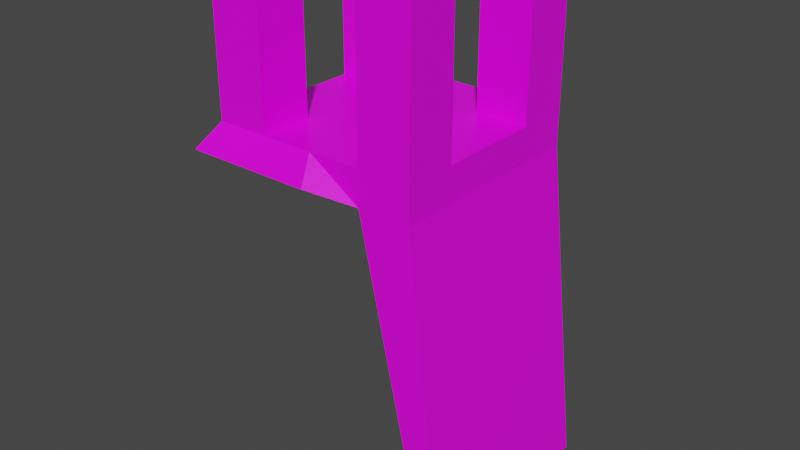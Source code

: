 # Source: chair.blend  (saved by Blender 4.4.30; exported with 4.5.12 LTS)
import bpy
from mathutils import Matrix  # noqa: F401  (used for matrix-valued properties, if any)

bpy.ops.wm.read_factory_settings(use_empty=True)
scene = bpy.context.scene
scene.name = 'Scene'

# ---- collections
col_collection = bpy.data.collections.new('Collection'); scene.collection.children.link(col_collection)

# ---- images (referenced by path relative to the original .blend; pixels are not part of the script)
import os
ASSET_DIR = os.environ.get("B2B_ASSET_DIR", "")  # directory of the original .blend (textures are referenced by path, not embedded)
HERE = os.path.dirname(os.path.abspath(__file__))  # packed textures are extracted next to this script under _unpacked/

def load_image(name, relpath, width, height, colorspace="sRGB"):
    """Load a texture the original file referenced (path relative to the .blend, or extracted next to this script)."""
    p = next((c for c in (os.path.join(HERE, relpath), os.path.join(ASSET_DIR, relpath)) if relpath and os.path.exists(c)), "")
    if p:
        img = bpy.data.images.load(p, check_existing=True)
        img.name = name
    else:  # same state as the original file: an image datablock whose file is absent (Cycles renders it pink)
        img = bpy.data.images.new(name, width, height)
        img.source = "FILE"
        img.filepath = "//" + (relpath or name)
    img.colorspace_settings.name = colorspace
    return img
img_untitled_001 = load_image('Untitled.001', '', 1024, 1024, 'sRGB')

# ---- materials (node trees are filled in below, after node groups)
mat_material = bpy.data.materials.new('Material')
mat_material.alpha_threshold = 0.0
mat_material.use_transparent_shadow = False
mat_material.line_color = (0.0, 0.0, 0.0, 1.0)

# ---- material node trees
mat_material.use_nodes = True; mat_material.node_tree.nodes.clear()
_N = mat_material.node_tree.nodes; _L = mat_material.node_tree.links
n0 = _N.new('ShaderNodeOutputMaterial'); n0.name = 'Material Output'; n0.location = (300, 300)
n1 = _N.new('ShaderNodeBsdfPrincipled'); n1.name = 'Principled BSDF'; n1.location = (10, 300)
n1.distribution = 'GGX'
n1.subsurface_method = 'BURLEY'
n1.inputs[2].default_value = 0.4
n1.inputs[3].default_value = 1.45
n1.inputs[27].default_value = (0.0, 0.0, 0.0, 1.0)
n1.inputs[28].default_value = 1.0
n2 = _N.new('ShaderNodeTexImage'); n2.name = 'Image Texture'; n2.location = (-612, 260)
n2.image = img_untitled_001
_L.new(n1.outputs[0], n0.inputs[0])
_L.new(n2.outputs[0], n1.inputs[0])
n0.is_active_output = True

# ---- world
world_world = bpy.data.worlds.new('World'); scene.world = world_world
world_world.use_nodes = True; world_world.node_tree.nodes.clear()
_N = world_world.node_tree.nodes; _L = world_world.node_tree.links
n0 = _N.new('ShaderNodeOutputWorld'); n0.name = 'World Output'; n0.location = (300, 300)
n1 = _N.new('ShaderNodeBackground'); n1.name = 'Background'; n1.location = (10, 300)
n1.inputs[0].default_value = (0.05088, 0.05088, 0.05088, 1.0)
_L.new(n1.outputs[0], n0.inputs[0])
n0.is_active_output = True
world_world.color = (0.05088, 0.05088, 0.05088)
world_world.use_sun_shadow = False
world_world.sun_shadow_jitter_overblur = 0.0

# ---- meshes
me_cube = bpy.data.meshes.new('Cube')
me_cube.from_pydata([(1.0, 1.0, 0.1649), (1.0, 1.0, -0.1649), (1.0, -1.0, 0.1649), (1.0, -1.0, -0.1649), (-1.0, 1.0, 0.1649), (-1.108, 1.217, -0.04655), (-1.0, -1.0, 0.1649), (-1.108, -1.217, -0.04655), (0.1085, 1.217, -0.04655), (0.0, -1.0, 0.1649), (0.1085, -1.217, -0.04655), (0.0, 1.0, 0.1649), (-1.137, 0.0, -0.1845), (1.0, 0.0, 0.1649), (-1.0, 0.0, 0.1649), (1.0, 0.0, -0.1649), (-0.02141, 0.0, -0.1845), (0.0, 0.0, 0.1649), (-0.5, 1.217, -0.04655), (-0.5, -1.0, 0.1649), (-0.5, -1.217, -0.04655), (-0.5, 1.0, 0.1649), (-0.4935, 0.0, -0.1845), (-0.5, 0.0, 0.1649), (0.5, -1.0, -0.1649), (0.5, 1.0, 0.1649), (0.5, 1.0, -0.1649), (0.5, -1.0, 0.1649), (0.5, 0.0, 0.1649), (0.5, 0.0, -0.1649), (-1.182, -0.5, -0.1649), (1.0, -0.5, 0.1649), (-0.02141, -0.4721, -0.1845), (0.0, -0.5, 0.1649), (-1.0, -0.5, 0.1649), (1.0, -0.5, -0.1649), (-0.4935, -0.4721, -0.1845), (-0.5, -0.5, 0.1649), (0.5, -0.5, 0.1649), (0.5, -0.5, -0.1649), (-1.0, 0.5, 0.1649), (1.0, 0.5, -0.1649), (-1.182, 0.5, -0.1649), (1.0, 0.5, 0.1649), (-0.02141, 0.4721, -0.1845), (0.0, 0.5, 0.1649), (-0.5, 0.5, 0.1649), (-0.4935, 0.4721, -0.1845), (0.5, 0.5, -0.1649), (0.5, 0.5, 0.1649), (1.0, 1.0, 1.577), (1.0, -1.0, 1.577), (-1.0, 1.0, 1.577), (-1.0, -1.0, 1.577), (-0.5, -1.0, 1.577), (-0.5, 1.0, 1.577), (0.5, 1.0, 1.577), (0.5, -1.0, 1.577), (1.0, -0.5, 1.577), (-1.0, -0.5, 1.577), (-0.5, -0.5, 1.577), (0.5, -0.5, 1.577), (-1.0, 0.5, 1.577), (1.0, 0.5, 1.577), (-0.5, 0.5, 1.577), (0.5, 0.5, 1.577), (1.341, 1.0, -3.227), (1.341, -1.0, -3.227), (1.341, 0.0, -3.227), (1.176, -1.0, -3.255), (1.176, 1.0, -3.255), (1.176, 0.0, -3.255), (1.341, -0.5, -3.227), (1.176, -0.5, -3.255), (1.341, 0.5, -3.227), (1.176, 0.5, -3.255)], [], [(49, 43, 63, 65), (20, 19, 6, 7), (42, 40, 4, 5), (29, 48, 75, 71), (35, 31, 2, 3), (26, 25, 0, 1), (18, 21, 11, 8), (36, 32, 10, 20), (24, 27, 9, 10), (38, 33, 9, 27), (49, 45, 17, 28), (47, 44, 16, 22), (41, 43, 13, 15), (48, 26, 70, 75), (30, 34, 14, 12), (46, 40, 14, 23), (45, 46, 23, 17), (42, 47, 22, 12), (30, 36, 20, 7), (5, 4, 21, 18), (10, 9, 19, 20), (33, 37, 19, 9), (44, 48, 29, 16), (43, 49, 28, 13), (25, 49, 65, 56), (3, 2, 27, 24), (8, 11, 25, 26), (32, 39, 24, 10), (16, 29, 39, 32), (13, 28, 38, 31), (17, 23, 37, 33), (12, 22, 36, 30), (7, 6, 34, 30), (28, 17, 33, 38), (22, 16, 32, 36), (15, 13, 31, 35), (41, 15, 68, 74), (23, 14, 34, 37), (8, 26, 48, 44), (5, 18, 47, 42), (11, 21, 46, 45), (26, 1, 66, 70), (1, 0, 43, 41), (18, 8, 44, 47), (25, 11, 45, 49), (12, 14, 40, 42), (60, 59, 53, 54), (58, 61, 57, 51), (50, 56, 65, 63), (55, 52, 62, 64), (43, 0, 50, 63), (21, 4, 52, 55), (6, 19, 54, 53), (19, 37, 60, 54), (2, 31, 58, 51), (38, 27, 57, 61), (31, 38, 61, 58), (46, 21, 55, 64), (34, 6, 53, 59), (37, 34, 59, 60), (40, 46, 64, 62), (4, 40, 62, 52), (0, 25, 56, 50), (27, 2, 51, 57), (73, 72, 67, 69), (75, 74, 68, 71), (71, 68, 72, 73), (70, 66, 74, 75), (15, 35, 72, 68), (35, 3, 67, 72), (39, 29, 71, 73), (24, 39, 73, 69), (1, 41, 74, 66), (3, 24, 69, 67)])
_uv = me_cube.uv_layers.new(name='UVMap')
_uv.uv.foreach_set('vector', [0.7049, 0.2919, 0.6721, 0.2919, 0.6721, 0.0, 0.7049, 0.0, 0.03279, 0.6397, 0.03433, 0.7079, 0.001534, 0.7081, 0.0, 0.6399, 0.6393, 0.3601, 0.6393, 0.2919, 0.6721, 0.2919, 0.6721, 0.3601, 0.4753, 8.133e-09, 0.5081, 8.133e-09, 0.5081, 0.6393, 0.4753, 0.6393, 0.3113, 0.6391, 0.3113, 0.7073, 0.2785, 0.7073, 0.2785, 0.6391, 0.2376, 0.3607, 0.2392, 0.2925, 0.272, 0.2927, 0.2704, 0.3609, 0.1721, 0.3603, 0.1736, 0.2921, 0.2064, 0.2923, 0.2048, 0.3605, 0.5737, 0.4113, 0.6065, 0.4113, 0.6065, 0.4284, 0.5737, 0.4284, 0.09838, 0.6393, 0.09991, 0.7075, 0.06712, 0.7077, 0.06558, 0.6395, 0.7049, 0.309, 0.7049, 0.3261, 0.6721, 0.3261, 0.6721, 0.309, 0.7704, 0.309, 0.7704, 0.3261, 0.7376, 0.3261, 0.7376, 0.309, 0.5737, 0.3772, 0.6065, 0.3772, 0.6065, 0.3942, 0.5737, 0.3942, 0.3769, 0.6391, 0.3769, 0.7073, 0.3441, 0.7073, 0.3441, 0.6391, 0.5081, 8.133e-09, 0.5409, 0.0, 0.5409, 0.6393, 0.5081, 0.6393, 0.5737, 0.3601, 0.5737, 0.2919, 0.6065, 0.2919, 0.6065, 0.3601, 0.7704, 0.3431, 0.7704, 0.3602, 0.7376, 0.3602, 0.7376, 0.3431, 0.7704, 0.3261, 0.7704, 0.3431, 0.7376, 0.3431, 0.7376, 0.3261, 0.5409, 0.3772, 0.5737, 0.3772, 0.5737, 0.3942, 0.5409, 0.3942, 0.5409, 0.4113, 0.5737, 0.4113, 0.5737, 0.4284, 0.5409, 0.4284, 0.1393, 0.3601, 0.1408, 0.2919, 0.1736, 0.2921, 0.1721, 0.3603, 0.06558, 0.6395, 0.06712, 0.7077, 0.03433, 0.7079, 0.03279, 0.6397, 0.7049, 0.3261, 0.7049, 0.3431, 0.6721, 0.3431, 0.6721, 0.3261, 0.6065, 0.3772, 0.6393, 0.3772, 0.6393, 0.3942, 0.6065, 0.3942, 0.7704, 0.2919, 0.7704, 0.309, 0.7376, 0.309, 0.7376, 0.2919, 1.0, 0.2919, 0.9672, 0.2919, 0.9672, 0.0, 1.0, 0.0, 0.1312, 0.6391, 0.1327, 0.7073, 0.09991, 0.7075, 0.09838, 0.6393, 0.2048, 0.3605, 0.2064, 0.2923, 0.2392, 0.2925, 0.2376, 0.3607, 0.6065, 0.4113, 0.6393, 0.4113, 0.6393, 0.4284, 0.6065, 0.4284, 0.6065, 0.3942, 0.6393, 0.3942, 0.6393, 0.4113, 0.6065, 0.4113, 0.7376, 0.2919, 0.7376, 0.309, 0.7049, 0.309, 0.7049, 0.2919, 0.7376, 0.3261, 0.7376, 0.3431, 0.7049, 0.3431, 0.7049, 0.3261, 0.5409, 0.3942, 0.5737, 0.3942, 0.5737, 0.4113, 0.5409, 0.4113, 0.5409, 0.3601, 0.5409, 0.2919, 0.5737, 0.2919, 0.5737, 0.3601, 0.7376, 0.309, 0.7376, 0.3261, 0.7049, 0.3261, 0.7049, 0.309, 0.5737, 0.3942, 0.6065, 0.3942, 0.6065, 0.4113, 0.5737, 0.4113, 0.3441, 0.6391, 0.3441, 0.7073, 0.3113, 0.7073, 0.3113, 0.6391, 0.3769, 0.6391, 0.3441, 0.6391, 0.3441, 0.005795, 0.3769, 0.005795, 0.7376, 0.3431, 0.7376, 0.3602, 0.7049, 0.3602, 0.7049, 0.3431, 0.6065, 0.3601, 0.6393, 0.3601, 0.6393, 0.3772, 0.6065, 0.3772, 0.5409, 0.3601, 0.5737, 0.3601, 0.5737, 0.3772, 0.5409, 0.3772, 0.8032, 0.3261, 0.8032, 0.3431, 0.7704, 0.3431, 0.7704, 0.3261, 0.2376, 0.3607, 0.2704, 0.3609, 0.2785, 0.9942, 0.2676, 1.0, 0.4097, 0.6391, 0.4097, 0.7073, 0.3769, 0.7073, 0.3769, 0.6391, 0.5737, 0.3601, 0.6065, 0.3601, 0.6065, 0.3772, 0.5737, 0.3772, 0.8032, 0.309, 0.8032, 0.3261, 0.7704, 0.3261, 0.7704, 0.309, 0.6065, 0.3601, 0.6065, 0.2919, 0.6393, 0.2919, 0.6393, 0.3601, 0.6721, 0.3942, 0.6393, 0.3942, 0.6393, 0.3772, 0.6721, 0.3772, 0.7376, 0.3602, 0.7376, 0.3772, 0.7049, 0.3772, 0.7049, 0.3602, 0.7049, 0.3602, 0.7049, 0.3772, 0.6721, 0.3772, 0.6721, 0.3602, 0.6721, 0.3772, 0.6393, 0.3772, 0.6393, 0.3601, 0.6721, 0.3601, 0.3769, 0.7073, 0.4097, 0.7073, 0.4097, 0.9992, 0.3769, 0.9992, 0.1736, 0.2921, 0.1408, 0.2919, 0.1474, 0.0, 0.1802, 0.0001994, 0.001534, 0.7081, 0.03433, 0.7079, 0.04089, 0.9998, 0.008098, 1.0, 0.8688, 0.2919, 0.836, 0.2919, 0.836, 0.0, 0.8688, 0.0, 0.2785, 0.7073, 0.3113, 0.7073, 0.3113, 0.9992, 0.2785, 0.9992, 0.9672, 0.2919, 0.9344, 0.2919, 0.9344, 0.0, 0.9672, 0.0, 0.836, 0.2919, 0.8032, 0.2919, 0.8032, 0.0, 0.836, 0.0, 0.8688, 4.066e-09, 0.9016, 0.0, 0.9016, 0.2919, 0.8688, 0.2919, 0.5737, 0.2919, 0.5409, 0.2919, 0.5409, 0.0, 0.5737, 0.0, 0.7704, 4.066e-09, 0.8032, 0.0, 0.8032, 0.2919, 0.7704, 0.2919, 0.7704, 0.2919, 0.7376, 0.2919, 0.7376, 0.0, 0.7704, 0.0, 0.6721, 0.2919, 0.6393, 0.2919, 0.6393, 0.0, 0.6721, 0.0, 0.272, 0.2927, 0.2392, 0.2925, 0.2457, 0.0005982, 0.2785, 0.0007977, 0.09991, 0.7075, 0.1327, 0.7073, 0.1393, 0.9992, 0.1065, 0.9994, 0.3113, 0.0, 0.3113, 0.005795, 0.2785, 0.005795, 0.2785, 0.0, 0.3769, 0.0, 0.3769, 0.005795, 0.3441, 0.005795, 0.3441, 0.0, 0.3441, 0.0, 0.3441, 0.005795, 0.3113, 0.005795, 0.3113, 0.0, 0.4097, 0.0, 0.4097, 0.005795, 0.3769, 0.005795, 0.3769, 0.0, 0.3441, 0.6391, 0.3113, 0.6391, 0.3113, 0.005795, 0.3441, 0.005795, 0.3113, 0.6391, 0.2785, 0.6391, 0.2785, 0.005795, 0.3113, 0.005795, 0.4425, 8.133e-09, 0.4753, 8.133e-09, 0.4753, 0.6393, 0.4425, 0.6393, 0.4097, 1.627e-08, 0.4425, 8.133e-09, 0.4425, 0.6393, 0.4097, 0.6393, 0.4097, 0.6391, 0.3769, 0.6391, 0.3769, 0.005795, 0.4097, 0.005795, 0.1312, 0.6391, 0.09838, 0.6393, 0.1284, 0.0, 0.1393, 0.005761])
me_cube.materials.append(mat_material)
me_cube.use_remesh_preserve_volume = False
me_cube.use_remesh_preserve_attributes = False
me_cube.use_mirror_vertex_groups = False
me_cube.update()

# ---- objects
ob_model = bpy.data.objects.new('model', me_cube)

# ---- transforms, parenting, visibility, modifiers, constraints
ob_model.location = (0.0, 0.0, 0.0)
ob_model.lock_rotations_4d = False
ob_model.empty_display_type = 'ARROWS'
ob_model.lineart.crease_threshold = 0.0

# ---- collection membership
col_collection.objects.link(ob_model)

# ---- scene / render settings (as saved in the file)
scene.frame_start = 1; scene.frame_end = 250; scene.frame_set(1)
scene.render.engine = 'BLENDER_EEVEE_NEXT'
scene.cycles.use_denoising = False
scene.cycles.samples = 128
scene.cycles.sampling_pattern = 'TABULATED_SOBOL'
scene.cycles.use_adaptive_sampling = False
scene.cycles.use_light_tree = False
scene.view_settings.view_transform = 'Filmic'
bpy.context.view_layer.update()

# ---- added for rendering (the .blend has no active camera and no usable light): camera, sun
cam_auto = bpy.data.cameras.new('AutoCamera')
cam_auto.lens = 50.0
cam_auto.sensor_width = 36.0
cam_auto.clip_end = 1000.0
ob_auto_camera = bpy.data.objects.new('AutoCamera', cam_auto)
scene.collection.objects.link(ob_auto_camera)
ob_auto_camera.location = (5.60217, -6.62741, 3.57909)
ob_auto_camera.rotation_euler = (1.09748, -7.21219e-08, 0.694738)
scene.camera = ob_auto_camera
light_auto_sun = bpy.data.lights.new('AutoSun', 'SUN')
light_auto_sun.energy = 3.0
light_auto_sun.angle = 0.0523599
ob_auto_sun = bpy.data.objects.new('AutoSun', light_auto_sun)
scene.collection.objects.link(ob_auto_sun)
ob_auto_sun.rotation_euler = (0.872665, 0.174533, 0.523599)
bpy.context.view_layer.update()
